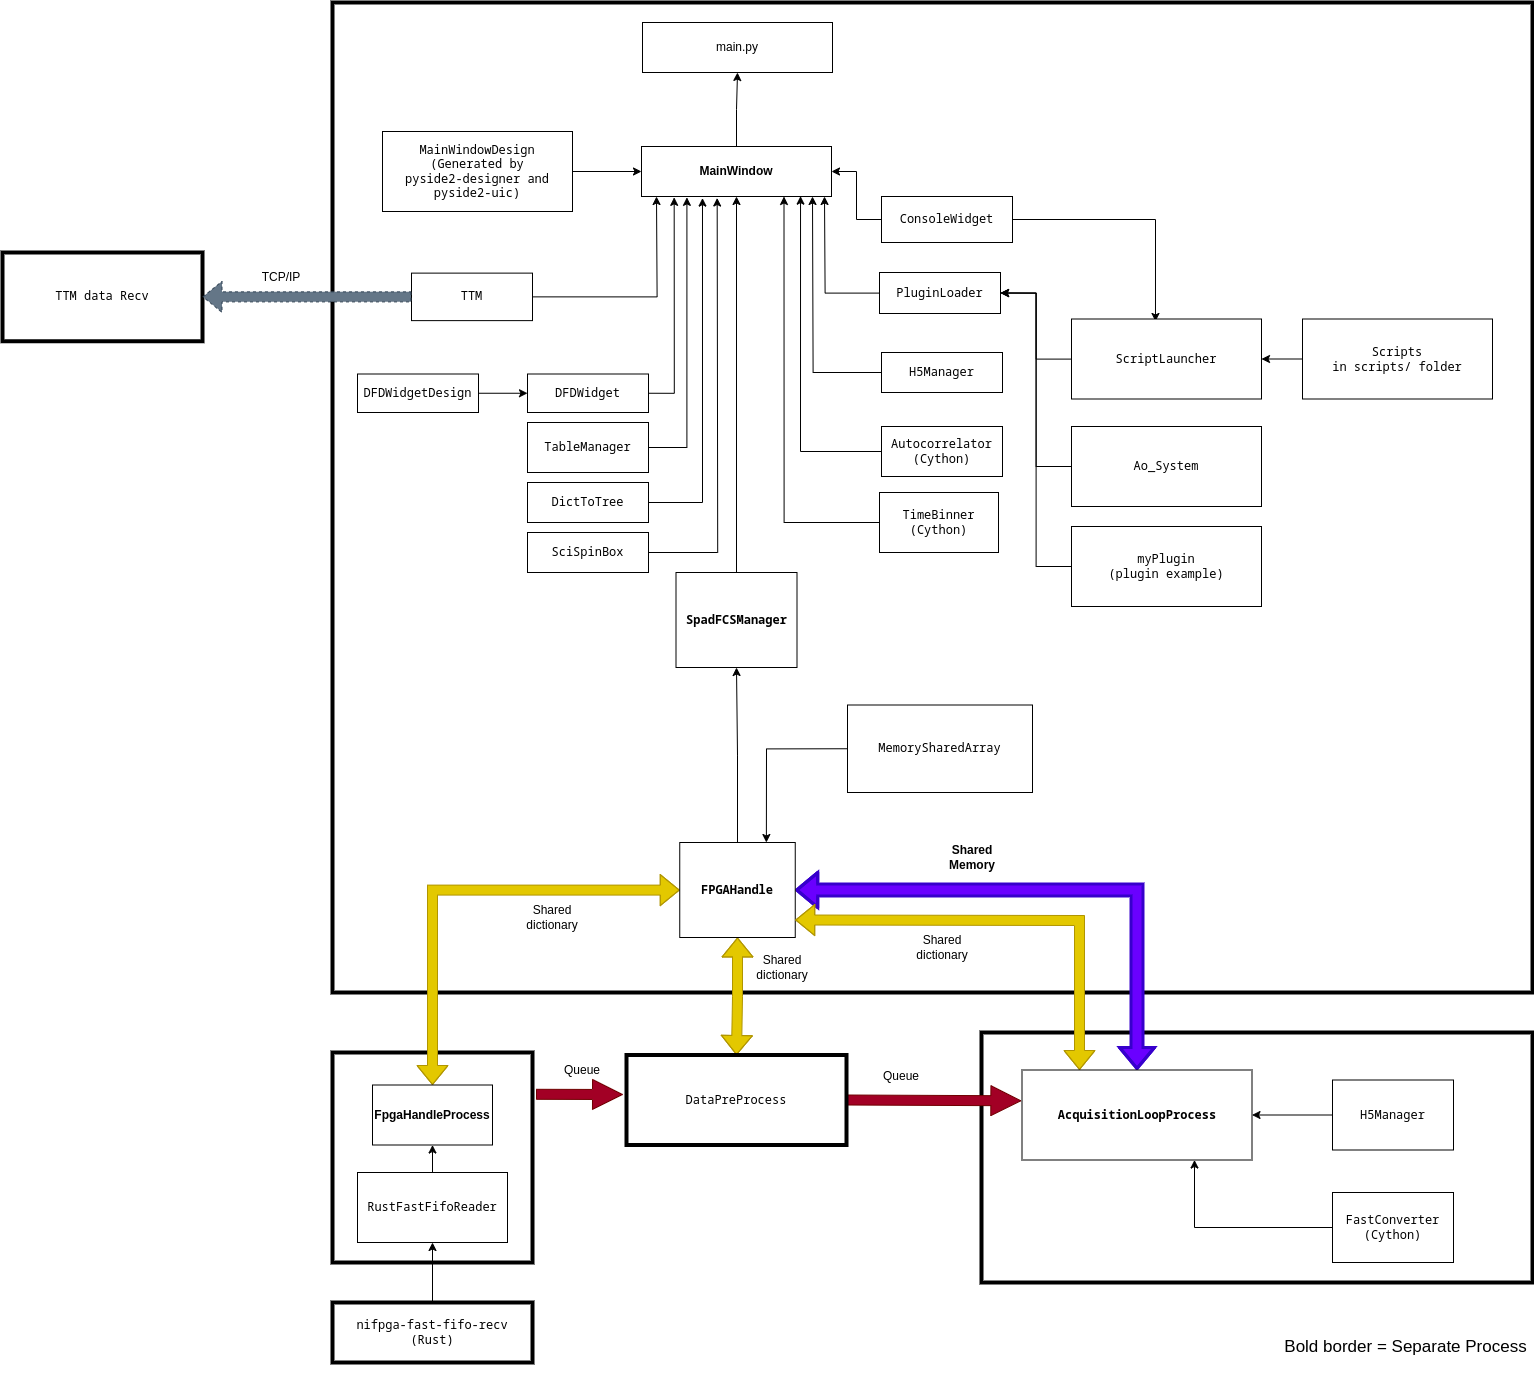

The diagram above was exported from draw.io. Its source (the exported page's mxGraphModel, read from the mxfile embedded in the PNG):
<mxGraphModel dx="3695" dy="1508" grid="1" gridSize="10" guides="1" tooltips="1" connect="1" arrows="1" fold="1" page="1" pageScale="1" pageWidth="827" pageHeight="1169" math="0" shadow="0">
  <root>
    <mxCell id="0" />
    <mxCell id="1" parent="0" />
    <mxCell id="2" value="&lt;code&gt;&lt;br&gt;&lt;/code&gt;" style="rounded=0;whiteSpace=wrap;html=1;strokeColor=#000000;strokeWidth=4;" vertex="1" parent="1">
      <mxGeometry x="839" y="1140" width="551" height="250" as="geometry" />
    </mxCell>
    <mxCell id="3" value="&lt;code&gt;&lt;br&gt;&lt;/code&gt;" style="rounded=0;whiteSpace=wrap;html=1;strokeColor=#000000;strokeWidth=4;" vertex="1" parent="1">
      <mxGeometry x="190" y="1160" width="200" height="210" as="geometry" />
    </mxCell>
    <mxCell id="4" value="" style="rounded=0;whiteSpace=wrap;html=1;strokeWidth=4;" vertex="1" parent="1">
      <mxGeometry x="190" y="110" width="1200" height="990" as="geometry" />
    </mxCell>
    <mxCell id="5" style="edgeStyle=orthogonalEdgeStyle;rounded=0;orthogonalLoop=1;jettySize=auto;html=1;exitX=0.5;exitY=0;exitDx=0;exitDy=0;entryX=0.5;entryY=1;entryDx=0;entryDy=0;" edge="1" source="6" target="67" parent="1">
      <mxGeometry relative="1" as="geometry" />
    </mxCell>
    <mxCell id="6" value="&lt;b&gt;MainWindow&lt;/b&gt;" style="rounded=0;whiteSpace=wrap;html=1;strokeWidth=1;" vertex="1" parent="1">
      <mxGeometry x="499" y="254" width="190" height="50" as="geometry" />
    </mxCell>
    <mxCell id="7" style="edgeStyle=orthogonalEdgeStyle;rounded=0;orthogonalLoop=1;jettySize=auto;html=1;entryX=0;entryY=0.5;entryDx=0;entryDy=0;" edge="1" source="8" target="6" parent="1">
      <mxGeometry relative="1" as="geometry" />
    </mxCell>
    <mxCell id="8" value="&lt;code&gt;MainWindowDesign&lt;br&gt;(Generated by &lt;br&gt;pyside2-designer and pyside2-uic)&lt;br&gt;&lt;/code&gt;" style="rounded=0;whiteSpace=wrap;html=1;" vertex="1" parent="1">
      <mxGeometry x="240" y="239" width="190" height="80" as="geometry" />
    </mxCell>
    <mxCell id="9" style="edgeStyle=orthogonalEdgeStyle;rounded=0;orthogonalLoop=1;jettySize=auto;html=1;exitX=0;exitY=0.5;exitDx=0;exitDy=0;entryX=1;entryY=0.5;entryDx=0;entryDy=0;" edge="1" source="11" target="6" parent="1">
      <mxGeometry relative="1" as="geometry" />
    </mxCell>
    <mxCell id="10" style="edgeStyle=orthogonalEdgeStyle;rounded=0;orthogonalLoop=1;jettySize=auto;html=1;exitX=1;exitY=0.5;exitDx=0;exitDy=0;entryX=0.442;entryY=0.031;entryDx=0;entryDy=0;entryPerimeter=0;" edge="1" source="11" target="19" parent="1">
      <mxGeometry relative="1" as="geometry" />
    </mxCell>
    <mxCell id="11" value="&lt;code&gt;ConsoleWidget&lt;br&gt;&lt;/code&gt;" style="rounded=0;whiteSpace=wrap;html=1;" vertex="1" parent="1">
      <mxGeometry x="739" y="304" width="131" height="46" as="geometry" />
    </mxCell>
    <mxCell id="12" value="" style="edgeStyle=orthogonalEdgeStyle;rounded=0;orthogonalLoop=1;jettySize=auto;html=1;" edge="1" source="13" target="19" parent="1">
      <mxGeometry relative="1" as="geometry" />
    </mxCell>
    <mxCell id="13" value="&lt;code&gt;Scripts&lt;br&gt;in scripts/ folder&lt;br&gt;&lt;/code&gt;" style="rounded=0;whiteSpace=wrap;html=1;" vertex="1" parent="1">
      <mxGeometry x="1160" y="426.5" width="190" height="80" as="geometry" />
    </mxCell>
    <mxCell id="14" style="edgeStyle=orthogonalEdgeStyle;rounded=0;orthogonalLoop=1;jettySize=auto;html=1;" edge="1" source="15" parent="1">
      <mxGeometry relative="1" as="geometry">
        <mxPoint x="682" y="304" as="targetPoint" />
      </mxGeometry>
    </mxCell>
    <mxCell id="15" value="&lt;code&gt;PluginLoader&lt;br&gt;&lt;/code&gt;" style="rounded=0;whiteSpace=wrap;html=1;" vertex="1" parent="1">
      <mxGeometry x="737" y="380" width="121" height="41" as="geometry" />
    </mxCell>
    <mxCell id="16" style="edgeStyle=orthogonalEdgeStyle;rounded=0;orthogonalLoop=1;jettySize=auto;html=1;exitX=0;exitY=0.5;exitDx=0;exitDy=0;entryX=1;entryY=0.5;entryDx=0;entryDy=0;" edge="1" source="17" target="15" parent="1">
      <mxGeometry relative="1" as="geometry" />
    </mxCell>
    <mxCell id="17" value="&lt;code&gt;Ao_System&lt;br&gt;&lt;/code&gt;" style="rounded=0;whiteSpace=wrap;html=1;" vertex="1" parent="1">
      <mxGeometry x="929" y="534" width="190" height="80" as="geometry" />
    </mxCell>
    <mxCell id="18" style="edgeStyle=orthogonalEdgeStyle;rounded=0;orthogonalLoop=1;jettySize=auto;html=1;entryX=1;entryY=0.5;entryDx=0;entryDy=0;" edge="1" source="19" target="15" parent="1">
      <mxGeometry relative="1" as="geometry" />
    </mxCell>
    <mxCell id="19" value="&lt;code&gt;ScriptLauncher&lt;br&gt;&lt;/code&gt;" style="rounded=0;whiteSpace=wrap;html=1;" vertex="1" parent="1">
      <mxGeometry x="929" y="426.5" width="190" height="80" as="geometry" />
    </mxCell>
    <mxCell id="20" style="edgeStyle=orthogonalEdgeStyle;rounded=0;orthogonalLoop=1;jettySize=auto;html=1;entryX=1;entryY=0.5;entryDx=0;entryDy=0;" edge="1" source="21" target="15" parent="1">
      <mxGeometry relative="1" as="geometry" />
    </mxCell>
    <mxCell id="21" value="&lt;code&gt;myPlugin&lt;br&gt;(plugin example)&lt;br&gt;&lt;/code&gt;" style="rounded=0;whiteSpace=wrap;html=1;" vertex="1" parent="1">
      <mxGeometry x="929" y="634" width="190" height="80" as="geometry" />
    </mxCell>
    <mxCell id="22" style="edgeStyle=orthogonalEdgeStyle;rounded=0;orthogonalLoop=1;jettySize=auto;html=1;entryX=0.5;entryY=1;entryDx=0;entryDy=0;" edge="1" source="23" target="6" parent="1">
      <mxGeometry relative="1" as="geometry" />
    </mxCell>
    <mxCell id="23" value="&lt;code&gt;SpadFCSManager&lt;br&gt;&lt;/code&gt;" style="rounded=0;whiteSpace=wrap;html=1;fontStyle=1" vertex="1" parent="1">
      <mxGeometry x="533.5" y="680" width="121" height="95" as="geometry" />
    </mxCell>
    <mxCell id="24" style="edgeStyle=orthogonalEdgeStyle;rounded=0;orthogonalLoop=1;jettySize=auto;html=1;entryX=0.5;entryY=1;entryDx=0;entryDy=0;" edge="1" source="28" target="23" parent="1">
      <mxGeometry relative="1" as="geometry" />
    </mxCell>
    <mxCell id="25" style="edgeStyle=orthogonalEdgeStyle;rounded=0;orthogonalLoop=1;jettySize=auto;html=1;entryX=0.5;entryY=0;entryDx=0;entryDy=0;shape=flexArrow;startArrow=block;fillColor=#e3c800;strokeColor=#B09500;" edge="1" source="28" target="46" parent="1">
      <mxGeometry relative="1" as="geometry" />
    </mxCell>
    <mxCell id="26" style="edgeStyle=orthogonalEdgeStyle;rounded=0;orthogonalLoop=1;jettySize=auto;html=1;exitX=0.5;exitY=1;exitDx=0;exitDy=0;entryX=0.5;entryY=0;entryDx=0;entryDy=0;shape=flexArrow;endArrow=block;startArrow=block;fillColor=#e3c800;strokeColor=#B09500;" edge="1" source="28" target="32" parent="1">
      <mxGeometry relative="1" as="geometry" />
    </mxCell>
    <mxCell id="27" style="edgeStyle=orthogonalEdgeStyle;rounded=0;orthogonalLoop=1;jettySize=auto;html=1;exitX=1;exitY=0.5;exitDx=0;exitDy=0;shape=flexArrow;startArrow=block;fillColor=#6a00ff;strokeColor=#3700CC;strokeWidth=3;entryX=0.5;entryY=0;entryDx=0;entryDy=0;" edge="1" source="28" target="53" parent="1">
      <mxGeometry relative="1" as="geometry" />
    </mxCell>
    <mxCell id="28" value="&lt;code&gt;FPGAHandle&lt;br&gt;&lt;/code&gt;" style="rounded=0;whiteSpace=wrap;html=1;fontStyle=1" vertex="1" parent="1">
      <mxGeometry x="537.25" y="950" width="115.5" height="95" as="geometry" />
    </mxCell>
    <mxCell id="29" style="edgeStyle=orthogonalEdgeStyle;rounded=0;orthogonalLoop=1;jettySize=auto;html=1;exitX=0;exitY=0.5;exitDx=0;exitDy=0;" edge="1" source="30" parent="1">
      <mxGeometry relative="1" as="geometry">
        <mxPoint x="670" y="304" as="targetPoint" />
      </mxGeometry>
    </mxCell>
    <mxCell id="30" value="&lt;code&gt;H5Manager&lt;br&gt;&lt;/code&gt;" style="rounded=0;whiteSpace=wrap;html=1;" vertex="1" parent="1">
      <mxGeometry x="739" y="460" width="121" height="40" as="geometry" />
    </mxCell>
    <mxCell id="31" style="edgeStyle=orthogonalEdgeStyle;rounded=0;orthogonalLoop=1;jettySize=auto;html=1;exitX=1;exitY=0.5;exitDx=0;exitDy=0;entryX=-0.005;entryY=0.342;entryDx=0;entryDy=0;shape=arrow;fillColor=#a20025;strokeColor=#6F0000;entryPerimeter=0;" edge="1" source="32" target="53" parent="1">
      <mxGeometry relative="1" as="geometry" />
    </mxCell>
    <mxCell id="32" value="&lt;code&gt;&lt;code&gt;DataPreProcess&lt;/code&gt;&lt;br&gt;&lt;/code&gt;" style="rounded=0;whiteSpace=wrap;html=1;strokeColor=#000000;strokeWidth=4;" vertex="1" parent="1">
      <mxGeometry x="484" y="1162.5" width="220" height="90" as="geometry" />
    </mxCell>
    <mxCell id="33" style="edgeStyle=orthogonalEdgeStyle;rounded=0;orthogonalLoop=1;jettySize=auto;html=1;shape=arrow;fillColor=#a20025;strokeColor=#6F0000;exitX=1.02;exitY=0.199;exitDx=0;exitDy=0;exitPerimeter=0;" edge="1" source="3" parent="1">
      <mxGeometry relative="1" as="geometry">
        <mxPoint x="480" y="1202" as="targetPoint" />
        <mxPoint x="400" y="1190" as="sourcePoint" />
      </mxGeometry>
    </mxCell>
    <mxCell id="34" style="edgeStyle=orthogonalEdgeStyle;rounded=0;orthogonalLoop=1;jettySize=auto;html=1;entryX=0.5;entryY=1;entryDx=0;entryDy=0;" edge="1" source="35" target="45" parent="1">
      <mxGeometry relative="1" as="geometry" />
    </mxCell>
    <mxCell id="35" value="&lt;code&gt;&lt;code&gt;nifpga-fast-fifo-recv&lt;br&gt;&lt;/code&gt;(Rust)&lt;br&gt;&lt;/code&gt;" style="rounded=0;whiteSpace=wrap;html=1;strokeColor=#000000;strokeWidth=4;" vertex="1" parent="1">
      <mxGeometry x="190" y="1410" width="200" height="60" as="geometry" />
    </mxCell>
    <mxCell id="36" style="edgeStyle=orthogonalEdgeStyle;rounded=0;orthogonalLoop=1;jettySize=auto;html=1;exitX=1;exitY=0.5;exitDx=0;exitDy=0;" edge="1" source="37" parent="1">
      <mxGeometry relative="1" as="geometry">
        <mxPoint x="514" y="304" as="targetPoint" />
      </mxGeometry>
    </mxCell>
    <mxCell id="37" value="&lt;code&gt;TTM&lt;br&gt;&lt;/code&gt;" style="rounded=0;whiteSpace=wrap;html=1;" vertex="1" parent="1">
      <mxGeometry x="269" y="380.62" width="121" height="47.5" as="geometry" />
    </mxCell>
    <mxCell id="38" value="&lt;font style=&quot;font-size: 17px;&quot;&gt;Bold border = Separate Process&lt;/font&gt;" style="text;html=1;strokeColor=none;fillColor=none;align=center;verticalAlign=middle;whiteSpace=wrap;rounded=0;" vertex="1" parent="1">
      <mxGeometry x="1135.5" y="1420" width="254.5" height="70" as="geometry" />
    </mxCell>
    <mxCell id="39" style="edgeStyle=orthogonalEdgeStyle;rounded=0;orthogonalLoop=1;jettySize=auto;html=1;exitX=0;exitY=0.5;exitDx=0;exitDy=0;entryX=0.75;entryY=0;entryDx=0;entryDy=0;" edge="1" source="40" target="28" parent="1">
      <mxGeometry relative="1" as="geometry" />
    </mxCell>
    <mxCell id="40" value="&lt;code&gt;MemorySharedArray&lt;br&gt;&lt;/code&gt;" style="rounded=0;whiteSpace=wrap;html=1;" vertex="1" parent="1">
      <mxGeometry x="705" y="812.5" width="185" height="87.5" as="geometry" />
    </mxCell>
    <mxCell id="41" value="Shared dictionary" style="text;html=1;strokeColor=none;fillColor=none;align=center;verticalAlign=middle;whiteSpace=wrap;rounded=0;" vertex="1" parent="1">
      <mxGeometry x="380" y="1010" width="60" height="30" as="geometry" />
    </mxCell>
    <mxCell id="42" value="Queue" style="text;html=1;strokeColor=none;fillColor=none;align=center;verticalAlign=middle;whiteSpace=wrap;rounded=0;" vertex="1" parent="1">
      <mxGeometry x="410" y="1162.5" width="60" height="30" as="geometry" />
    </mxCell>
    <mxCell id="43" value="Queue" style="text;html=1;strokeColor=none;fillColor=none;align=center;verticalAlign=middle;whiteSpace=wrap;rounded=0;" vertex="1" parent="1">
      <mxGeometry x="729" y="1169" width="60" height="30" as="geometry" />
    </mxCell>
    <mxCell id="44" style="edgeStyle=orthogonalEdgeStyle;rounded=0;orthogonalLoop=1;jettySize=auto;html=1;entryX=0.5;entryY=1;entryDx=0;entryDy=0;" edge="1" source="45" target="46" parent="1">
      <mxGeometry relative="1" as="geometry" />
    </mxCell>
    <mxCell id="45" value="&lt;code&gt;&lt;code&gt;RustFastFifoReader&lt;/code&gt;&lt;br&gt;&lt;/code&gt;" style="rounded=0;whiteSpace=wrap;html=1;strokeColor=#000000;strokeWidth=1;" vertex="1" parent="1">
      <mxGeometry x="215" y="1280" width="150" height="70" as="geometry" />
    </mxCell>
    <mxCell id="46" value="FpgaHandleProcess" style="rounded=0;whiteSpace=wrap;html=1;strokeWidth=1;fontStyle=1" vertex="1" parent="1">
      <mxGeometry x="230" y="1192.5" width="120" height="60" as="geometry" />
    </mxCell>
    <mxCell id="47" style="edgeStyle=orthogonalEdgeStyle;rounded=0;orthogonalLoop=1;jettySize=auto;html=1;exitX=1;exitY=0.5;exitDx=0;exitDy=0;shape=flexArrow;startArrow=block;fillColor=#e3c800;strokeColor=#B09500;entryX=0.25;entryY=0;entryDx=0;entryDy=0;" edge="1" target="53" parent="1">
      <mxGeometry relative="1" as="geometry">
        <mxPoint x="652.75" y="1027.5" as="sourcePoint" />
        <mxPoint x="920" y="1130" as="targetPoint" />
      </mxGeometry>
    </mxCell>
    <mxCell id="48" value="Shared Memory" style="text;html=1;strokeColor=none;fillColor=none;align=center;verticalAlign=middle;whiteSpace=wrap;rounded=0;fontStyle=1" vertex="1" parent="1">
      <mxGeometry x="800" y="950" width="60" height="30" as="geometry" />
    </mxCell>
    <mxCell id="49" value="Shared dictionary" style="text;html=1;strokeColor=none;fillColor=none;align=center;verticalAlign=middle;whiteSpace=wrap;rounded=0;" vertex="1" parent="1">
      <mxGeometry x="610" y="1060" width="60" height="30" as="geometry" />
    </mxCell>
    <mxCell id="50" value="Shared dictionary" style="text;html=1;strokeColor=none;fillColor=none;align=center;verticalAlign=middle;whiteSpace=wrap;rounded=0;" vertex="1" parent="1">
      <mxGeometry x="769.5" y="1040" width="60" height="30" as="geometry" />
    </mxCell>
    <mxCell id="51" style="edgeStyle=orthogonalEdgeStyle;rounded=0;orthogonalLoop=1;jettySize=auto;html=1;exitX=0;exitY=0.5;exitDx=0;exitDy=0;entryX=1;entryY=0.5;entryDx=0;entryDy=0;" edge="1" source="52" target="53" parent="1">
      <mxGeometry relative="1" as="geometry" />
    </mxCell>
    <mxCell id="52" value="&lt;code&gt;H5Manager&lt;br&gt;&lt;/code&gt;" style="rounded=0;whiteSpace=wrap;html=1;" vertex="1" parent="1">
      <mxGeometry x="1190" y="1187.5" width="121" height="70" as="geometry" />
    </mxCell>
    <mxCell id="53" value="&lt;code&gt;AcquisitionLoopProcess&lt;br&gt;&lt;/code&gt;" style="rounded=0;whiteSpace=wrap;html=1;strokeColor=#000000;strokeWidth=1;fontStyle=1" vertex="1" parent="1">
      <mxGeometry x="879.5" y="1177.5" width="230" height="90" as="geometry" />
    </mxCell>
    <mxCell id="54" style="edgeStyle=orthogonalEdgeStyle;rounded=0;orthogonalLoop=1;jettySize=auto;html=1;exitX=0;exitY=0.5;exitDx=0;exitDy=0;entryX=0.75;entryY=1;entryDx=0;entryDy=0;" edge="1" source="55" target="53" parent="1">
      <mxGeometry relative="1" as="geometry" />
    </mxCell>
    <mxCell id="55" value="&lt;code&gt;FastConverter&lt;br&gt;(Cython)&lt;br&gt;&lt;/code&gt;" style="rounded=0;whiteSpace=wrap;html=1;" vertex="1" parent="1">
      <mxGeometry x="1190" y="1300" width="121" height="70" as="geometry" />
    </mxCell>
    <mxCell id="56" value="&lt;code&gt;TTM data Recv&lt;br&gt;&lt;/code&gt;" style="rounded=0;whiteSpace=wrap;html=1;strokeColor=#000000;strokeWidth=4;" vertex="1" parent="1">
      <mxGeometry x="-140" y="360" width="200" height="88.75" as="geometry" />
    </mxCell>
    <mxCell id="57" value="" style="shape=flexArrow;endArrow=classic;html=1;rounded=0;entryX=1;entryY=0.5;entryDx=0;entryDy=0;exitX=0;exitY=0.5;exitDx=0;exitDy=0;dashed=1;fillColor=#647687;strokeColor=#314354;" edge="1" source="37" target="56" parent="1">
      <mxGeometry width="50" height="50" relative="1" as="geometry">
        <mxPoint x="480" y="368.12" as="sourcePoint" />
        <mxPoint x="530" y="318.12" as="targetPoint" />
      </mxGeometry>
    </mxCell>
    <mxCell id="58" value="TCP/IP" style="text;html=1;strokeColor=none;fillColor=none;align=center;verticalAlign=middle;whiteSpace=wrap;rounded=0;" vertex="1" parent="1">
      <mxGeometry x="109" y="369.62" width="60" height="30" as="geometry" />
    </mxCell>
    <mxCell id="59" style="edgeStyle=orthogonalEdgeStyle;rounded=0;orthogonalLoop=1;jettySize=auto;html=1;exitX=1;exitY=0.5;exitDx=0;exitDy=0;entryX=0.239;entryY=1.017;entryDx=0;entryDy=0;entryPerimeter=0;" edge="1" source="60" target="6" parent="1">
      <mxGeometry relative="1" as="geometry">
        <mxPoint x="545" y="310" as="targetPoint" />
      </mxGeometry>
    </mxCell>
    <mxCell id="60" value="&lt;code&gt;TableManager&lt;br&gt;&lt;/code&gt;" style="rounded=0;whiteSpace=wrap;html=1;" vertex="1" parent="1">
      <mxGeometry x="385" y="530" width="121" height="50" as="geometry" />
    </mxCell>
    <mxCell id="61" style="edgeStyle=orthogonalEdgeStyle;rounded=0;orthogonalLoop=1;jettySize=auto;html=1;exitX=1;exitY=0.5;exitDx=0;exitDy=0;entryX=0.172;entryY=1.017;entryDx=0;entryDy=0;entryPerimeter=0;" edge="1" source="62" target="6" parent="1">
      <mxGeometry relative="1" as="geometry">
        <mxPoint x="531" y="308" as="targetPoint" />
      </mxGeometry>
    </mxCell>
    <mxCell id="62" value="&lt;code&gt;DFDWidget&lt;br&gt;&lt;/code&gt;" style="rounded=0;whiteSpace=wrap;html=1;" vertex="1" parent="1">
      <mxGeometry x="385" y="481.5" width="121" height="38.5" as="geometry" />
    </mxCell>
    <mxCell id="63" style="edgeStyle=orthogonalEdgeStyle;rounded=0;orthogonalLoop=1;jettySize=auto;html=1;exitX=0;exitY=0.5;exitDx=0;exitDy=0;entryX=0.837;entryY=0.993;entryDx=0;entryDy=0;entryPerimeter=0;" edge="1" source="64" target="6" parent="1">
      <mxGeometry relative="1" as="geometry" />
    </mxCell>
    <mxCell id="64" value="&lt;code&gt;Autocorrelator&lt;br&gt;(Cython)&lt;br&gt;&lt;/code&gt;" style="rounded=0;whiteSpace=wrap;html=1;" vertex="1" parent="1">
      <mxGeometry x="739" y="534" width="121" height="50" as="geometry" />
    </mxCell>
    <mxCell id="65" style="edgeStyle=orthogonalEdgeStyle;rounded=0;orthogonalLoop=1;jettySize=auto;html=1;entryX=0.75;entryY=1;entryDx=0;entryDy=0;" edge="1" source="66" target="6" parent="1">
      <mxGeometry relative="1" as="geometry" />
    </mxCell>
    <mxCell id="66" value="&lt;code&gt;TimeBinner&lt;br&gt;(Cython)&lt;br&gt;&lt;/code&gt;" style="rounded=0;whiteSpace=wrap;html=1;" vertex="1" parent="1">
      <mxGeometry x="737" y="600" width="119" height="60" as="geometry" />
    </mxCell>
    <mxCell id="67" value="main.py" style="rounded=0;whiteSpace=wrap;html=1;strokeWidth=1;" vertex="1" parent="1">
      <mxGeometry x="500" y="130" width="190" height="50" as="geometry" />
    </mxCell>
    <mxCell id="68" style="edgeStyle=orthogonalEdgeStyle;rounded=0;orthogonalLoop=1;jettySize=auto;html=1;exitX=1;exitY=0.5;exitDx=0;exitDy=0;entryX=0.321;entryY=1.032;entryDx=0;entryDy=0;entryPerimeter=0;" edge="1" source="69" target="6" parent="1">
      <mxGeometry relative="1" as="geometry" />
    </mxCell>
    <mxCell id="69" value="&lt;code&gt;DictToTree&lt;br&gt;&lt;/code&gt;" style="rounded=0;whiteSpace=wrap;html=1;" vertex="1" parent="1">
      <mxGeometry x="385" y="590" width="121" height="40" as="geometry" />
    </mxCell>
    <mxCell id="70" value="" style="edgeStyle=orthogonalEdgeStyle;rounded=0;orthogonalLoop=1;jettySize=auto;html=1;" edge="1" source="71" target="62" parent="1">
      <mxGeometry relative="1" as="geometry" />
    </mxCell>
    <mxCell id="71" value="&lt;code&gt;DFDWidgetDesign&lt;br&gt;&lt;/code&gt;" style="rounded=0;whiteSpace=wrap;html=1;" vertex="1" parent="1">
      <mxGeometry x="215" y="481.5" width="121" height="38.5" as="geometry" />
    </mxCell>
    <mxCell id="72" style="edgeStyle=orthogonalEdgeStyle;rounded=0;orthogonalLoop=1;jettySize=auto;html=1;exitX=1;exitY=0.5;exitDx=0;exitDy=0;" edge="1" source="73" parent="1">
      <mxGeometry relative="1" as="geometry">
        <mxPoint x="574.666666666667" y="305.5" as="targetPoint" />
      </mxGeometry>
    </mxCell>
    <mxCell id="73" value="&lt;code&gt;SciSpinBox&lt;br&gt;&lt;/code&gt;" style="rounded=0;whiteSpace=wrap;html=1;" vertex="1" parent="1">
      <mxGeometry x="385" y="640" width="121" height="40" as="geometry" />
    </mxCell>
  </root>
</mxGraphModel>